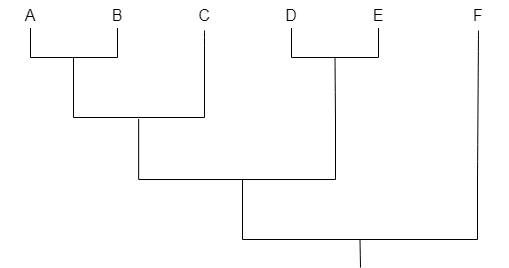

The diagram above was exported from draw.io. Its source (the exported page's mxGraphModel, read from the mxfile embedded in the PNG):
<mxGraphModel dx="580" dy="692" grid="0" gridSize="10" guides="1" tooltips="1" connect="1" arrows="1" fold="1" page="0" pageScale="1" pageWidth="827" pageHeight="1169" math="0" shadow="0">
  <root>
    <mxCell id="0" />
    <mxCell id="1" parent="0" />
    <mxCell id="FVL8uad8TQYylfxvNQan-1" value="A" style="text;html=1;align=center;verticalAlign=middle;whiteSpace=wrap;rounded=0;fontSize=16;" vertex="1" parent="1">
      <mxGeometry x="170" y="184" width="60" height="30" as="geometry" />
    </mxCell>
    <mxCell id="FVL8uad8TQYylfxvNQan-2" value="B" style="text;html=1;align=center;verticalAlign=middle;whiteSpace=wrap;rounded=0;fontSize=16;" vertex="1" parent="1">
      <mxGeometry x="257" y="184" width="60" height="30" as="geometry" />
    </mxCell>
    <mxCell id="FVL8uad8TQYylfxvNQan-6" value="C" style="text;html=1;align=center;verticalAlign=middle;whiteSpace=wrap;rounded=0;fontSize=16;" vertex="1" parent="1">
      <mxGeometry x="344" y="184" width="60" height="30" as="geometry" />
    </mxCell>
    <mxCell id="FVL8uad8TQYylfxvNQan-9" value="" style="shape=partialRectangle;whiteSpace=wrap;html=1;bottom=1;right=1;left=1;top=0;fillColor=none;routingCenterX=-0.5;" vertex="1" parent="1">
      <mxGeometry x="200" y="212" width="87" height="29" as="geometry" />
    </mxCell>
    <mxCell id="FVL8uad8TQYylfxvNQan-10" value="" style="shape=partialRectangle;whiteSpace=wrap;html=1;bottom=1;right=1;left=1;top=0;fillColor=none;routingCenterX=-0.5;" vertex="1" parent="1">
      <mxGeometry x="243" y="241" width="131" height="60" as="geometry" />
    </mxCell>
    <mxCell id="FVL8uad8TQYylfxvNQan-13" value="" style="endArrow=none;html=1;rounded=0;fontSize=12;startSize=8;endSize=8;curved=1;entryX=1;entryY=0;entryDx=0;entryDy=0;exitX=0.5;exitY=1;exitDx=0;exitDy=0;" edge="1" parent="1" source="FVL8uad8TQYylfxvNQan-6" target="FVL8uad8TQYylfxvNQan-10">
      <mxGeometry width="50" height="50" relative="1" as="geometry">
        <mxPoint x="259" y="278" as="sourcePoint" />
        <mxPoint x="309" y="228" as="targetPoint" />
      </mxGeometry>
    </mxCell>
    <mxCell id="FVL8uad8TQYylfxvNQan-15" value="D" style="text;html=1;align=center;verticalAlign=middle;whiteSpace=wrap;rounded=0;fontSize=16;" vertex="1" parent="1">
      <mxGeometry x="431" y="184" width="60" height="30" as="geometry" />
    </mxCell>
    <mxCell id="FVL8uad8TQYylfxvNQan-16" value="E" style="text;html=1;align=center;verticalAlign=middle;whiteSpace=wrap;rounded=0;fontSize=16;" vertex="1" parent="1">
      <mxGeometry x="518" y="184" width="60" height="30" as="geometry" />
    </mxCell>
    <mxCell id="FVL8uad8TQYylfxvNQan-17" value="" style="shape=partialRectangle;whiteSpace=wrap;html=1;bottom=1;right=1;left=1;top=0;fillColor=none;routingCenterX=-0.5;" vertex="1" parent="1">
      <mxGeometry x="461" y="212" width="87" height="29" as="geometry" />
    </mxCell>
    <mxCell id="FVL8uad8TQYylfxvNQan-18" value="" style="shape=partialRectangle;whiteSpace=wrap;html=1;bottom=1;right=1;left=1;top=0;fillColor=none;routingCenterX=-0.5;" vertex="1" parent="1">
      <mxGeometry x="308.17" y="303" width="196.83" height="60" as="geometry" />
    </mxCell>
    <mxCell id="FVL8uad8TQYylfxvNQan-19" value="" style="endArrow=none;html=1;rounded=0;fontSize=12;startSize=8;endSize=8;curved=1;entryX=1;entryY=0;entryDx=0;entryDy=0;exitX=0.5;exitY=1;exitDx=0;exitDy=0;" edge="1" parent="1" target="FVL8uad8TQYylfxvNQan-18" source="FVL8uad8TQYylfxvNQan-17">
      <mxGeometry width="50" height="50" relative="1" as="geometry">
        <mxPoint x="439.17" y="276" as="sourcePoint" />
        <mxPoint x="374.17" y="290" as="targetPoint" />
      </mxGeometry>
    </mxCell>
    <mxCell id="FVL8uad8TQYylfxvNQan-20" value="F" style="text;html=1;align=center;verticalAlign=middle;whiteSpace=wrap;rounded=0;fontSize=16;" vertex="1" parent="1">
      <mxGeometry x="618" y="184" width="60" height="30" as="geometry" />
    </mxCell>
    <mxCell id="FVL8uad8TQYylfxvNQan-21" value="" style="endArrow=none;html=1;rounded=0;fontSize=12;startSize=8;endSize=8;curved=1;entryX=1;entryY=0;entryDx=0;entryDy=0;exitX=0.5;exitY=1;exitDx=0;exitDy=0;" edge="1" parent="1" source="FVL8uad8TQYylfxvNQan-20" target="FVL8uad8TQYylfxvNQan-22">
      <mxGeometry width="50" height="50" relative="1" as="geometry">
        <mxPoint x="533" y="278" as="sourcePoint" />
        <mxPoint x="648" y="241" as="targetPoint" />
      </mxGeometry>
    </mxCell>
    <mxCell id="FVL8uad8TQYylfxvNQan-22" value="" style="shape=partialRectangle;whiteSpace=wrap;html=1;bottom=1;right=1;left=1;top=0;fillColor=none;routingCenterX=-0.5;" vertex="1" parent="1">
      <mxGeometry x="412" y="363" width="235" height="60" as="geometry" />
    </mxCell>
    <mxCell id="FVL8uad8TQYylfxvNQan-23" value="" style="endArrow=none;html=1;rounded=0;fontSize=12;startSize=8;endSize=8;curved=1;exitX=0.5;exitY=1;exitDx=0;exitDy=0;" edge="1" parent="1" source="FVL8uad8TQYylfxvNQan-22">
      <mxGeometry width="50" height="50" relative="1" as="geometry">
        <mxPoint x="435" y="251" as="sourcePoint" />
        <mxPoint x="530" y="451" as="targetPoint" />
      </mxGeometry>
    </mxCell>
  </root>
</mxGraphModel>